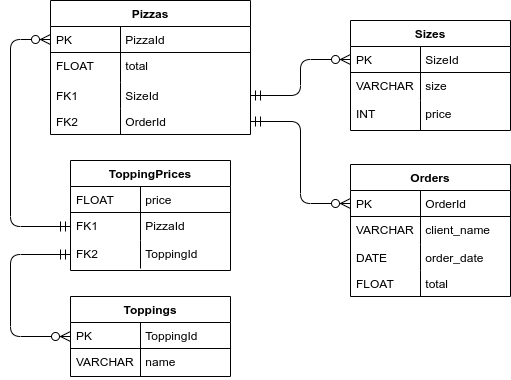

The diagram above was exported from draw.io. Its source (the exported page's mxGraphModel, read from the mxfile embedded in the PNG):
<mxGraphModel dx="782" dy="750" grid="1" gridSize="10" guides="1" tooltips="1" connect="1" arrows="1" fold="1" page="1" pageScale="1" pageWidth="827" pageHeight="1169" math="0" shadow="0">
  <root>
    <mxCell id="WIyWlLk6GJQsqaUBKTNV-0" />
    <mxCell id="WIyWlLk6GJQsqaUBKTNV-1" parent="WIyWlLk6GJQsqaUBKTNV-0" />
    <mxCell id="zkfFHV4jXpPFQw0GAbJ--51" value="Pizzas" style="swimlane;fontStyle=1;childLayout=stackLayout;horizontal=1;startSize=26;horizontalStack=0;resizeParent=1;resizeLast=0;collapsible=1;marginBottom=0;rounded=0;shadow=0;strokeWidth=1;" parent="WIyWlLk6GJQsqaUBKTNV-1" vertex="1">
      <mxGeometry x="140" y="120" width="200" height="134" as="geometry">
        <mxRectangle x="20" y="80" width="160" height="26" as="alternateBounds" />
      </mxGeometry>
    </mxCell>
    <mxCell id="zkfFHV4jXpPFQw0GAbJ--52" value="          PizzaId" style="shape=partialRectangle;top=0;left=0;right=0;bottom=1;align=left;verticalAlign=top;fillColor=none;spacingLeft=40;spacingRight=4;overflow=hidden;rotatable=0;points=[[0,0.5],[1,0.5]];portConstraint=eastwest;dropTarget=0;rounded=0;shadow=0;strokeWidth=1;fontStyle=0" parent="zkfFHV4jXpPFQw0GAbJ--51" vertex="1">
      <mxGeometry y="26" width="200" height="26" as="geometry" />
    </mxCell>
    <mxCell id="zkfFHV4jXpPFQw0GAbJ--53" value="PK" style="shape=partialRectangle;top=0;left=0;bottom=0;fillColor=none;align=left;verticalAlign=top;spacingLeft=4;spacingRight=4;overflow=hidden;rotatable=0;points=[];portConstraint=eastwest;part=1;" parent="zkfFHV4jXpPFQw0GAbJ--52" vertex="1" connectable="0">
      <mxGeometry width="70" height="26" as="geometry" />
    </mxCell>
    <object label="          total" dasdasd="dsadfasdf" id="1aLEpQ8cqyiWJmGTn1v1-13">
      <mxCell style="shape=partialRectangle;top=0;left=0;right=0;bottom=0;align=left;verticalAlign=top;fillColor=none;spacingLeft=40;spacingRight=4;overflow=hidden;rotatable=0;points=[[0,0.5],[1,0.5]];portConstraint=eastwest;dropTarget=0;rounded=0;shadow=0;strokeWidth=1;" parent="zkfFHV4jXpPFQw0GAbJ--51" vertex="1">
        <mxGeometry y="52" width="200" height="30" as="geometry" />
      </mxCell>
    </object>
    <mxCell id="1aLEpQ8cqyiWJmGTn1v1-14" value="FLOAT" style="shape=partialRectangle;top=0;left=0;bottom=0;fillColor=none;align=left;verticalAlign=top;spacingLeft=4;spacingRight=4;overflow=hidden;rotatable=0;points=[];portConstraint=eastwest;part=1;" parent="1aLEpQ8cqyiWJmGTn1v1-13" vertex="1" connectable="0">
      <mxGeometry width="70" height="30" as="geometry" />
    </mxCell>
    <object label="          SizeId" dasdasd="dsadfasdf" id="XtC9TKxe_o238LHlzy3W-5">
      <mxCell style="shape=partialRectangle;top=0;left=0;right=0;bottom=0;align=left;verticalAlign=top;fillColor=none;spacingLeft=40;spacingRight=4;overflow=hidden;rotatable=0;points=[[0,0.5],[1,0.5]];portConstraint=eastwest;dropTarget=0;rounded=0;shadow=0;strokeWidth=1;" parent="zkfFHV4jXpPFQw0GAbJ--51" vertex="1">
        <mxGeometry y="82" width="200" height="26" as="geometry" />
      </mxCell>
    </object>
    <mxCell id="XtC9TKxe_o238LHlzy3W-6" value="FK1" style="shape=partialRectangle;top=0;left=0;bottom=0;fillColor=none;align=left;verticalAlign=top;spacingLeft=4;spacingRight=4;overflow=hidden;rotatable=0;points=[];portConstraint=eastwest;part=1;" parent="XtC9TKxe_o238LHlzy3W-5" vertex="1" connectable="0">
      <mxGeometry width="70" height="26" as="geometry" />
    </mxCell>
    <object label="          OrderId" dasdasd="dsadfasdf" id="1aLEpQ8cqyiWJmGTn1v1-9">
      <mxCell style="shape=partialRectangle;top=0;left=0;right=0;bottom=0;align=left;verticalAlign=top;fillColor=none;spacingLeft=40;spacingRight=4;overflow=hidden;rotatable=0;points=[[0,0.5],[1,0.5]];portConstraint=eastwest;dropTarget=0;rounded=0;shadow=0;strokeWidth=1;" parent="zkfFHV4jXpPFQw0GAbJ--51" vertex="1">
        <mxGeometry y="108" width="200" height="26" as="geometry" />
      </mxCell>
    </object>
    <mxCell id="1aLEpQ8cqyiWJmGTn1v1-10" value="FK2" style="shape=partialRectangle;top=0;left=0;bottom=0;fillColor=none;align=left;verticalAlign=top;spacingLeft=4;spacingRight=4;overflow=hidden;rotatable=0;points=[];portConstraint=eastwest;part=1;" parent="1aLEpQ8cqyiWJmGTn1v1-9" vertex="1" connectable="0">
      <mxGeometry width="70" height="26" as="geometry" />
    </mxCell>
    <mxCell id="1aLEpQ8cqyiWJmGTn1v1-20" value="" style="edgeStyle=orthogonalEdgeStyle;endArrow=ERzeroToMany;startArrow=ERmandOne;shadow=0;strokeWidth=1;endSize=8;startSize=8;exitX=1;exitY=0.5;exitDx=0;exitDy=0;entryX=0;entryY=0.5;entryDx=0;entryDy=0;" parent="WIyWlLk6GJQsqaUBKTNV-1" source="XtC9TKxe_o238LHlzy3W-5" target="1aLEpQ8cqyiWJmGTn1v1-16" edge="1">
      <mxGeometry width="100" height="100" relative="1" as="geometry">
        <mxPoint x="330" y="294.5" as="sourcePoint" />
        <mxPoint x="410" y="294.5" as="targetPoint" />
      </mxGeometry>
    </mxCell>
    <mxCell id="1aLEpQ8cqyiWJmGTn1v1-15" value="Sizes" style="swimlane;fontStyle=1;childLayout=stackLayout;horizontal=1;startSize=26;horizontalStack=0;resizeParent=1;resizeLast=0;collapsible=1;marginBottom=0;rounded=0;shadow=0;strokeWidth=1;" parent="WIyWlLk6GJQsqaUBKTNV-1" vertex="1">
      <mxGeometry x="440" y="140" width="160" height="110" as="geometry">
        <mxRectangle x="260" y="80" width="160" height="26" as="alternateBounds" />
      </mxGeometry>
    </mxCell>
    <mxCell id="1aLEpQ8cqyiWJmGTn1v1-16" value="          SizeId" style="shape=partialRectangle;top=0;left=0;right=0;bottom=1;align=left;verticalAlign=top;fillColor=none;spacingLeft=40;spacingRight=4;overflow=hidden;rotatable=0;points=[[0,0.5],[1,0.5]];portConstraint=eastwest;dropTarget=0;rounded=0;shadow=0;strokeWidth=1;fontStyle=0" parent="1aLEpQ8cqyiWJmGTn1v1-15" vertex="1">
      <mxGeometry y="26" width="160" height="26" as="geometry" />
    </mxCell>
    <mxCell id="1aLEpQ8cqyiWJmGTn1v1-17" value="PK" style="shape=partialRectangle;top=0;left=0;bottom=0;fillColor=none;align=left;verticalAlign=top;spacingLeft=4;spacingRight=4;overflow=hidden;rotatable=0;points=[];portConstraint=eastwest;part=1;" parent="1aLEpQ8cqyiWJmGTn1v1-16" vertex="1" connectable="0">
      <mxGeometry width="70" height="26" as="geometry" />
    </mxCell>
    <mxCell id="1aLEpQ8cqyiWJmGTn1v1-18" value="          size" style="shape=partialRectangle;top=0;left=0;right=0;bottom=0;align=left;verticalAlign=top;fillColor=none;spacingLeft=40;spacingRight=4;overflow=hidden;rotatable=0;points=[[0,0.5],[1,0.5]];portConstraint=eastwest;dropTarget=0;rounded=0;shadow=0;strokeWidth=1;" parent="1aLEpQ8cqyiWJmGTn1v1-15" vertex="1">
      <mxGeometry y="52" width="160" height="28" as="geometry" />
    </mxCell>
    <mxCell id="1aLEpQ8cqyiWJmGTn1v1-19" value="VARCHAR" style="shape=partialRectangle;top=0;left=0;bottom=0;fillColor=none;align=left;verticalAlign=top;spacingLeft=4;spacingRight=4;overflow=hidden;rotatable=0;points=[];portConstraint=eastwest;part=1;" parent="1aLEpQ8cqyiWJmGTn1v1-18" vertex="1" connectable="0">
      <mxGeometry width="70" height="28" as="geometry" />
    </mxCell>
    <mxCell id="1aLEpQ8cqyiWJmGTn1v1-21" value="          price" style="shape=partialRectangle;top=0;left=0;right=0;bottom=0;align=left;verticalAlign=top;fillColor=none;spacingLeft=40;spacingRight=4;overflow=hidden;rotatable=0;points=[[0,0.5],[1,0.5]];portConstraint=eastwest;dropTarget=0;rounded=0;shadow=0;strokeWidth=1;" parent="1aLEpQ8cqyiWJmGTn1v1-15" vertex="1">
      <mxGeometry y="80" width="160" height="30" as="geometry" />
    </mxCell>
    <mxCell id="1aLEpQ8cqyiWJmGTn1v1-22" value="INT" style="shape=partialRectangle;top=0;left=0;bottom=0;fillColor=none;align=left;verticalAlign=top;spacingLeft=4;spacingRight=4;overflow=hidden;rotatable=0;points=[];portConstraint=eastwest;part=1;" parent="1aLEpQ8cqyiWJmGTn1v1-21" vertex="1" connectable="0">
      <mxGeometry width="70" height="30" as="geometry" />
    </mxCell>
    <mxCell id="XtC9TKxe_o238LHlzy3W-0" value="Orders" style="swimlane;fontStyle=1;childLayout=stackLayout;horizontal=1;startSize=26;horizontalStack=0;resizeParent=1;resizeLast=0;collapsible=1;marginBottom=0;rounded=0;shadow=0;strokeWidth=1;" parent="WIyWlLk6GJQsqaUBKTNV-1" vertex="1">
      <mxGeometry x="440" y="284" width="160" height="132" as="geometry">
        <mxRectangle x="260" y="80" width="160" height="26" as="alternateBounds" />
      </mxGeometry>
    </mxCell>
    <mxCell id="XtC9TKxe_o238LHlzy3W-1" value="          OrderId" style="shape=partialRectangle;top=0;left=0;right=0;bottom=1;align=left;verticalAlign=top;fillColor=none;spacingLeft=40;spacingRight=4;overflow=hidden;rotatable=0;points=[[0,0.5],[1,0.5]];portConstraint=eastwest;dropTarget=0;rounded=0;shadow=0;strokeWidth=1;fontStyle=0" parent="XtC9TKxe_o238LHlzy3W-0" vertex="1">
      <mxGeometry y="26" width="160" height="26" as="geometry" />
    </mxCell>
    <mxCell id="XtC9TKxe_o238LHlzy3W-2" value="PK" style="shape=partialRectangle;top=0;left=0;bottom=0;fillColor=none;align=left;verticalAlign=top;spacingLeft=4;spacingRight=4;overflow=hidden;rotatable=0;points=[];portConstraint=eastwest;part=1;" parent="XtC9TKxe_o238LHlzy3W-1" vertex="1" connectable="0">
      <mxGeometry width="70" height="26" as="geometry" />
    </mxCell>
    <mxCell id="XtC9TKxe_o238LHlzy3W-3" value="          client_name" style="shape=partialRectangle;top=0;left=0;right=0;bottom=0;align=left;verticalAlign=top;fillColor=none;spacingLeft=40;spacingRight=4;overflow=hidden;rotatable=0;points=[[0,0.5],[1,0.5]];portConstraint=eastwest;dropTarget=0;rounded=0;shadow=0;strokeWidth=1;" parent="XtC9TKxe_o238LHlzy3W-0" vertex="1">
      <mxGeometry y="52" width="160" height="28" as="geometry" />
    </mxCell>
    <mxCell id="XtC9TKxe_o238LHlzy3W-4" value="VARCHAR" style="shape=partialRectangle;top=0;left=0;bottom=0;fillColor=none;align=left;verticalAlign=top;spacingLeft=4;spacingRight=4;overflow=hidden;rotatable=0;points=[];portConstraint=eastwest;part=1;" parent="XtC9TKxe_o238LHlzy3W-3" vertex="1" connectable="0">
      <mxGeometry width="70" height="28" as="geometry" />
    </mxCell>
    <object label="          order_date" dasdasd="dsadfasdf" id="XtC9TKxe_o238LHlzy3W-7">
      <mxCell style="shape=partialRectangle;top=0;left=0;right=0;bottom=0;align=left;verticalAlign=top;fillColor=none;spacingLeft=40;spacingRight=4;overflow=hidden;rotatable=0;points=[[0,0.5],[1,0.5]];portConstraint=eastwest;dropTarget=0;rounded=0;shadow=0;strokeWidth=1;" parent="XtC9TKxe_o238LHlzy3W-0" vertex="1">
        <mxGeometry y="80" width="160" height="26" as="geometry" />
      </mxCell>
    </object>
    <mxCell id="XtC9TKxe_o238LHlzy3W-8" value="DATE" style="shape=partialRectangle;top=0;left=0;bottom=0;fillColor=none;align=left;verticalAlign=top;spacingLeft=4;spacingRight=4;overflow=hidden;rotatable=0;points=[];portConstraint=eastwest;part=1;" parent="XtC9TKxe_o238LHlzy3W-7" vertex="1" connectable="0">
      <mxGeometry width="70" height="26" as="geometry" />
    </mxCell>
    <object label="          total" dasdasd="dsadfasdf" id="XtC9TKxe_o238LHlzy3W-12">
      <mxCell style="shape=partialRectangle;top=0;left=0;right=0;bottom=0;align=left;verticalAlign=top;fillColor=none;spacingLeft=40;spacingRight=4;overflow=hidden;rotatable=0;points=[[0,0.5],[1,0.5]];portConstraint=eastwest;dropTarget=0;rounded=0;shadow=0;strokeWidth=1;" parent="XtC9TKxe_o238LHlzy3W-0" vertex="1">
        <mxGeometry y="106" width="160" height="26" as="geometry" />
      </mxCell>
    </object>
    <mxCell id="XtC9TKxe_o238LHlzy3W-13" value="FLOAT" style="shape=partialRectangle;top=0;left=0;bottom=0;fillColor=none;align=left;verticalAlign=top;spacingLeft=4;spacingRight=4;overflow=hidden;rotatable=0;points=[];portConstraint=eastwest;part=1;" parent="XtC9TKxe_o238LHlzy3W-12" vertex="1" connectable="0">
      <mxGeometry width="70" height="26" as="geometry" />
    </mxCell>
    <mxCell id="XtC9TKxe_o238LHlzy3W-9" value="" style="edgeStyle=orthogonalEdgeStyle;endArrow=ERzeroToMany;startArrow=ERmandOne;shadow=0;strokeWidth=1;endSize=8;startSize=8;exitX=1;exitY=0.5;exitDx=0;exitDy=0;entryX=0;entryY=0.5;entryDx=0;entryDy=0;" parent="WIyWlLk6GJQsqaUBKTNV-1" source="1aLEpQ8cqyiWJmGTn1v1-9" target="XtC9TKxe_o238LHlzy3W-1" edge="1">
      <mxGeometry width="100" height="100" relative="1" as="geometry">
        <mxPoint x="314" y="356" as="sourcePoint" />
        <mxPoint x="414" y="290" as="targetPoint" />
      </mxGeometry>
    </mxCell>
    <mxCell id="XtC9TKxe_o238LHlzy3W-19" value="" style="edgeStyle=orthogonalEdgeStyle;endArrow=ERzeroToMany;startArrow=ERmandOne;shadow=0;strokeWidth=1;endSize=8;startSize=8;exitX=0;exitY=0.5;exitDx=0;exitDy=0;entryX=0;entryY=0.5;entryDx=0;entryDy=0;" parent="WIyWlLk6GJQsqaUBKTNV-1" source="YWpZTm0iB0CGQUu9WuHm-0" target="zkfFHV4jXpPFQw0GAbJ--52" edge="1">
      <mxGeometry width="100" height="100" relative="1" as="geometry">
        <mxPoint x="20" y="140" as="sourcePoint" />
        <mxPoint x="120" y="192" as="targetPoint" />
        <Array as="points">
          <mxPoint x="100" y="346" />
          <mxPoint x="100" y="159" />
        </Array>
      </mxGeometry>
    </mxCell>
    <mxCell id="XtC9TKxe_o238LHlzy3W-22" value="" style="edgeStyle=orthogonalEdgeStyle;endArrow=ERzeroToMany;startArrow=ERmandOne;shadow=0;strokeWidth=1;endSize=8;startSize=8;exitX=0;exitY=0.5;exitDx=0;exitDy=0;entryX=0;entryY=0.5;entryDx=0;entryDy=0;" parent="WIyWlLk6GJQsqaUBKTNV-1" source="XtC9TKxe_o238LHlzy3W-17" target="zkfFHV4jXpPFQw0GAbJ--56" edge="1">
      <mxGeometry width="100" height="100" relative="1" as="geometry">
        <mxPoint x="-40" y="334" as="sourcePoint" />
        <mxPoint x="60" y="416" as="targetPoint" />
        <Array as="points">
          <mxPoint x="100" y="374" />
          <mxPoint x="100" y="456" />
        </Array>
      </mxGeometry>
    </mxCell>
    <mxCell id="XtC9TKxe_o238LHlzy3W-14" value="ToppingPrices" style="swimlane;fontStyle=1;childLayout=stackLayout;horizontal=1;startSize=26;horizontalStack=0;resizeParent=1;resizeLast=0;collapsible=1;marginBottom=0;rounded=0;shadow=0;strokeWidth=1;" parent="WIyWlLk6GJQsqaUBKTNV-1" vertex="1">
      <mxGeometry x="160" y="280" width="160" height="110" as="geometry">
        <mxRectangle x="260" y="80" width="160" height="26" as="alternateBounds" />
      </mxGeometry>
    </mxCell>
    <mxCell id="XtC9TKxe_o238LHlzy3W-15" value="          price" style="shape=partialRectangle;top=0;left=0;right=0;bottom=1;align=left;verticalAlign=top;fillColor=none;spacingLeft=40;spacingRight=4;overflow=hidden;rotatable=0;points=[[0,0.5],[1,0.5]];portConstraint=eastwest;dropTarget=0;rounded=0;shadow=0;strokeWidth=1;fontStyle=0" parent="XtC9TKxe_o238LHlzy3W-14" vertex="1">
      <mxGeometry y="26" width="160" height="26" as="geometry" />
    </mxCell>
    <mxCell id="XtC9TKxe_o238LHlzy3W-16" value="FLOAT" style="shape=partialRectangle;top=0;left=0;bottom=0;fillColor=none;align=left;verticalAlign=top;spacingLeft=4;spacingRight=4;overflow=hidden;rotatable=0;points=[];portConstraint=eastwest;part=1;" parent="XtC9TKxe_o238LHlzy3W-15" vertex="1" connectable="0">
      <mxGeometry width="70" height="26" as="geometry" />
    </mxCell>
    <mxCell id="YWpZTm0iB0CGQUu9WuHm-0" value="          PizzaId" style="shape=partialRectangle;top=0;left=0;right=0;bottom=0;align=left;verticalAlign=top;fillColor=none;spacingLeft=40;spacingRight=4;overflow=hidden;rotatable=0;points=[[0,0.5],[1,0.5]];portConstraint=eastwest;dropTarget=0;rounded=0;shadow=0;strokeWidth=1;strokeColor=#000000;" parent="XtC9TKxe_o238LHlzy3W-14" vertex="1">
      <mxGeometry y="52" width="160" height="28" as="geometry" />
    </mxCell>
    <mxCell id="YWpZTm0iB0CGQUu9WuHm-1" value="FK1" style="shape=partialRectangle;top=0;left=0;bottom=0;fillColor=none;align=left;verticalAlign=top;spacingLeft=4;spacingRight=4;overflow=hidden;rotatable=0;points=[];portConstraint=eastwest;part=1;" parent="YWpZTm0iB0CGQUu9WuHm-0" vertex="1" connectable="0">
      <mxGeometry width="70" height="28" as="geometry" />
    </mxCell>
    <mxCell id="XtC9TKxe_o238LHlzy3W-17" value="          ToppingId" style="shape=partialRectangle;top=0;left=0;right=0;bottom=0;align=left;verticalAlign=top;fillColor=none;spacingLeft=40;spacingRight=4;overflow=hidden;rotatable=0;points=[[0,0.5],[1,0.5]];portConstraint=eastwest;dropTarget=0;rounded=0;shadow=0;strokeWidth=1;" parent="XtC9TKxe_o238LHlzy3W-14" vertex="1">
      <mxGeometry y="80" width="160" height="28" as="geometry" />
    </mxCell>
    <mxCell id="XtC9TKxe_o238LHlzy3W-18" value="FK2" style="shape=partialRectangle;top=0;left=0;bottom=0;fillColor=none;align=left;verticalAlign=top;spacingLeft=4;spacingRight=4;overflow=hidden;rotatable=0;points=[];portConstraint=eastwest;part=1;" parent="XtC9TKxe_o238LHlzy3W-17" vertex="1" connectable="0">
      <mxGeometry width="70" height="28" as="geometry" />
    </mxCell>
    <mxCell id="zkfFHV4jXpPFQw0GAbJ--56" value="Toppings" style="swimlane;fontStyle=1;childLayout=stackLayout;horizontal=1;startSize=26;horizontalStack=0;resizeParent=1;resizeLast=0;collapsible=1;marginBottom=0;rounded=0;shadow=0;strokeWidth=1;" parent="WIyWlLk6GJQsqaUBKTNV-1" vertex="1">
      <mxGeometry x="160" y="416" width="160" height="80" as="geometry">
        <mxRectangle x="260" y="80" width="160" height="26" as="alternateBounds" />
      </mxGeometry>
    </mxCell>
    <mxCell id="zkfFHV4jXpPFQw0GAbJ--57" value="          ToppingId" style="shape=partialRectangle;top=0;left=0;right=0;bottom=1;align=left;verticalAlign=top;fillColor=none;spacingLeft=40;spacingRight=4;overflow=hidden;rotatable=0;points=[[0,0.5],[1,0.5]];portConstraint=eastwest;dropTarget=0;rounded=0;shadow=0;strokeWidth=1;fontStyle=0" parent="zkfFHV4jXpPFQw0GAbJ--56" vertex="1">
      <mxGeometry y="26" width="160" height="26" as="geometry" />
    </mxCell>
    <mxCell id="zkfFHV4jXpPFQw0GAbJ--58" value="PK" style="shape=partialRectangle;top=0;left=0;bottom=0;fillColor=none;align=left;verticalAlign=top;spacingLeft=4;spacingRight=4;overflow=hidden;rotatable=0;points=[];portConstraint=eastwest;part=1;" parent="zkfFHV4jXpPFQw0GAbJ--57" vertex="1" connectable="0">
      <mxGeometry width="70" height="26" as="geometry" />
    </mxCell>
    <mxCell id="zkfFHV4jXpPFQw0GAbJ--59" value="          name" style="shape=partialRectangle;top=0;left=0;right=0;bottom=0;align=left;verticalAlign=top;fillColor=none;spacingLeft=40;spacingRight=4;overflow=hidden;rotatable=0;points=[[0,0.5],[1,0.5]];portConstraint=eastwest;dropTarget=0;rounded=0;shadow=0;strokeWidth=1;" parent="zkfFHV4jXpPFQw0GAbJ--56" vertex="1">
      <mxGeometry y="52" width="160" height="28" as="geometry" />
    </mxCell>
    <mxCell id="zkfFHV4jXpPFQw0GAbJ--60" value="VARCHAR" style="shape=partialRectangle;top=0;left=0;bottom=0;fillColor=none;align=left;verticalAlign=top;spacingLeft=4;spacingRight=4;overflow=hidden;rotatable=0;points=[];portConstraint=eastwest;part=1;" parent="zkfFHV4jXpPFQw0GAbJ--59" vertex="1" connectable="0">
      <mxGeometry width="70" height="28" as="geometry" />
    </mxCell>
  </root>
</mxGraphModel>